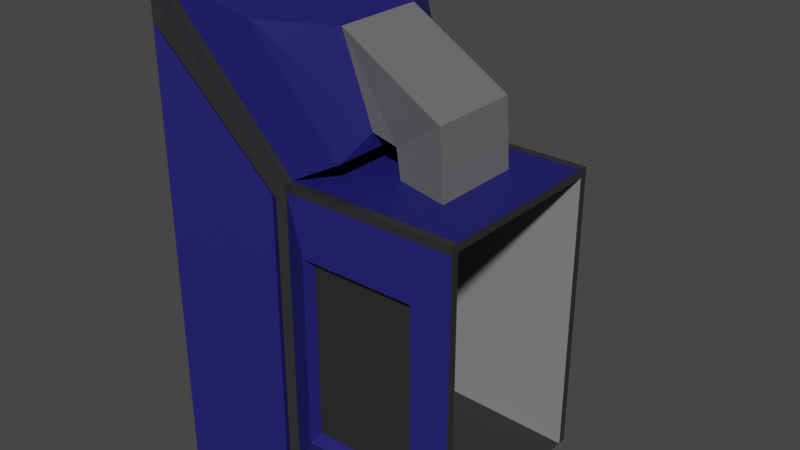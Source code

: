 # Source: Teleporter.blend  (saved by Blender 3.2.14; exported with 4.5.12 LTS)
import bpy
from mathutils import Matrix  # noqa: F401  (used for matrix-valued properties, if any)

bpy.ops.wm.read_factory_settings(use_empty=True)
scene = bpy.context.scene
scene.name = 'Scene'

# ---- collections
col_collection = bpy.data.collections.new('Collection'); scene.collection.children.link(col_collection)

# ---- materials (node trees are filled in below, after node groups)
mat_base = bpy.data.materials.new('Base')
mat_base.use_transparent_shadow = False
mat_pipe = bpy.data.materials.new('Pipe')
mat_pipe.use_transparent_shadow = False
mat_blueframe = bpy.data.materials.new('BlueFrame')
mat_blueframe.use_transparent_shadow = False
mat_walls = bpy.data.materials.new('Walls')
mat_walls.use_transparent_shadow = False

# ---- material node trees
mat_base.use_nodes = True; mat_base.node_tree.nodes.clear()
_N = mat_base.node_tree.nodes; _L = mat_base.node_tree.links
n0 = _N.new('ShaderNodeBsdfPrincipled'); n0.name = 'Principled BSDF'; n0.location = (10, 300)
n0.distribution = 'GGX'
n0.subsurface_method = 'RANDOM_WALK_SKIN'
n0.inputs[0].default_value = (0.02772, 0.02772, 0.02772, 1.0)
n0.inputs[2].default_value = 0.133
n0.inputs[3].default_value = 1.45
n0.inputs[27].default_value = (0.0, 0.0, 0.0, 1.0)
n0.inputs[28].default_value = 1.0
n1 = _N.new('ShaderNodeOutputMaterial'); n1.name = 'Material Output'; n1.location = (300, 300)
_L.new(n0.outputs[0], n1.inputs[0])
n1.is_active_output = True
mat_pipe.use_nodes = True; mat_pipe.node_tree.nodes.clear()
_N = mat_pipe.node_tree.nodes; _L = mat_pipe.node_tree.links
n0 = _N.new('ShaderNodeBsdfPrincipled'); n0.name = 'Principled BSDF'; n0.location = (10, 300)
n0.distribution = 'GGX'
n0.subsurface_method = 'RANDOM_WALK_SKIN'
n0.inputs[0].default_value = (0.1492, 0.1492, 0.1492, 1.0)
n0.inputs[2].default_value = 0.2706
n0.inputs[3].default_value = 1.45
n0.inputs[27].default_value = (0.0, 0.0, 0.0, 1.0)
n0.inputs[28].default_value = 1.0
n1 = _N.new('ShaderNodeOutputMaterial'); n1.name = 'Material Output'; n1.location = (300, 300)
_L.new(n0.outputs[0], n1.inputs[0])
n1.is_active_output = True
mat_blueframe.use_nodes = True; mat_blueframe.node_tree.nodes.clear()
_N = mat_blueframe.node_tree.nodes; _L = mat_blueframe.node_tree.links
n0 = _N.new('ShaderNodeBsdfPrincipled'); n0.name = 'Principled BSDF'; n0.location = (10, 300)
n0.distribution = 'GGX'
n0.subsurface_method = 'RANDOM_WALK_SKIN'
n0.inputs[0].default_value = (0.0135, 0.01099, 0.1374, 1.0)
n0.inputs[3].default_value = 1.45
n0.inputs[27].default_value = (0.0, 0.0, 0.0, 1.0)
n0.inputs[28].default_value = 1.0
n1 = _N.new('ShaderNodeOutputMaterial'); n1.name = 'Material Output'; n1.location = (300, 300)
_L.new(n0.outputs[0], n1.inputs[0])
n1.is_active_output = True
mat_walls.use_nodes = True; mat_walls.node_tree.nodes.clear()
_N = mat_walls.node_tree.nodes; _L = mat_walls.node_tree.links
n0 = _N.new('ShaderNodeBsdfPrincipled'); n0.name = 'Principled BSDF'; n0.location = (10, 300)
n0.distribution = 'GGX'
n0.subsurface_method = 'RANDOM_WALK_SKIN'
n0.inputs[0].default_value = (0.2318, 0.2318, 0.2318, 1.0)
n0.inputs[3].default_value = 1.45
n0.inputs[27].default_value = (0.0, 0.0, 0.0, 1.0)
n0.inputs[28].default_value = 1.0
n1 = _N.new('ShaderNodeOutputMaterial'); n1.name = 'Material Output'; n1.location = (300, 300)
_L.new(n0.outputs[0], n1.inputs[0])
n1.is_active_output = True

# ---- world
world_world = bpy.data.worlds.new('World'); scene.world = world_world
world_world.use_nodes = True; world_world.node_tree.nodes.clear()
_N = world_world.node_tree.nodes; _L = world_world.node_tree.links
n0 = _N.new('ShaderNodeOutputWorld'); n0.name = 'World Output'; n0.location = (300, 300)
n1 = _N.new('ShaderNodeBackground'); n1.name = 'Background'; n1.location = (10, 300)
n1.inputs[0].default_value = (0.05088, 0.05088, 0.05088, 1.0)
_L.new(n1.outputs[0], n0.inputs[0])
n0.is_active_output = True
world_world.color = (0.05088, 0.05088, 0.05088)
world_world.use_sun_shadow = False
world_world.sun_shadow_jitter_overblur = 0.0

# ---- meshes
me_cube_001 = bpy.data.meshes.new('Cube.001')
me_cube_001.from_pydata([(-1.0, -1.0, -0.9894), (-1.0, -1.0, 1.0), (-1.0, 1.0, -0.9894), (-1.0, 1.0, 1.0), (-0.7114, -0.9156, -0.9156), (-0.7114, -0.9156, 0.9156), (-0.7114, 0.9156, -0.9156), (-0.7114, 0.9156, 0.9156), (1.0, 1.0, 1.0), (1.0, 1.0, -0.9894), (1.0, -1.0, -0.9894), (1.0, -1.0, 1.0), (-0.6111, -1.135, -0.6111), (-0.6111, -1.135, 0.6111), (-0.6111, 1.135, 0.6111), (-0.6111, 1.135, -0.6111), (0.6111, 1.135, -0.6111), (0.6111, 1.135, 0.6111), (0.6111, -1.135, 0.6111), (0.6111, -1.135, -0.6111), (-0.5289, -0.8404, 1.202), (-0.5289, 0.8404, 1.202), (1.0, 1.0, 1.055), (1.0, -1.0, 1.055), (-1.0, 1.093, 1.055), (1.0, 1.093, 1.055), (1.0, -1.093, 1.055), (-1.0, -1.093, 1.055), (-1.087, -1.148, -0.8866), (-1.087, -1.148, 0.9575), (-1.087, 1.148, 0.9575), (-1.087, 1.148, -0.8866), (1.0, 1.093, -0.9894), (1.0, 1.093, 1.0), (1.0, -1.093, 1.0), (1.0, -1.093, -0.9894), (-0.667, -1.244, -0.667), (-0.667, -1.244, 0.667), (-0.667, 1.244, 0.667), (-0.667, 1.244, -0.667), (0.667, 1.244, -0.667), (0.667, 1.244, 0.667), (0.667, -1.244, 0.667), (0.667, -1.244, -0.667), (-1.977, 1.562, -0.9894), (-1.977, -1.562, -0.9894), (-1.977, -1.562, 2.155), (-1.977, 1.562, 2.155), (-1.215, 1.235, 2.036), (-1.215, -1.235, 2.036), (-1.89, -1.652, -0.8866), (-1.89, -1.652, 1.907), (-1.89, 1.652, 1.907), (-1.89, 1.652, -0.8866), (-1.0, -1.0, 1.055), (-1.0, 1.0, 1.055), (-1.977, -1.562, 2.241), (-1.977, 1.562, 2.241), (-0.5293, -0.3573, 1.311), (-0.5293, 0.3573, 1.311), (-0.748, -0.5252, 1.95), (-0.748, 0.5252, 1.95), (-0.2358, -0.3573, 1.267), (-0.2358, 0.3573, 1.267), (0.4101, -0.5252, 1.526), (0.4101, 0.5252, 1.526), (-0.1999, -0.3324, 1.035), (-0.1999, 0.3823, 1.035), (0.446, -0.5002, 1.035), (0.446, 0.5501, 1.035), (-0.4666, -0.3644, 0.9251), (-0.4666, 0.3503, 0.9251), (0.1792, -0.5322, 0.9251), (0.1792, 0.5181, 0.9251), (-0.6974, -0.6198, 0.7899), (-0.6974, 0.6056, 0.7899), (0.41, -0.9076, 0.7899), (0.41, 0.8935, 0.7899), (-1.0, -1.093, 1.0), (-1.977, -1.707, 2.155), (-1.977, 1.707, -0.9894), (-1.0, 1.093, -0.9894), (-1.0, -1.093, -0.9894), (-1.0, 1.093, 1.0), (-1.977, -1.707, -0.9894), (-1.977, 1.707, 2.155), (-1.063, -1.218, 0.9992), (-1.914, -1.753, 2.006), (-1.914, 1.753, -0.9573), (-1.063, 1.218, -0.9573), (-1.063, -1.218, -0.9573), (-1.063, 1.218, 0.9992), (-1.914, -1.753, -0.9573), (-1.914, 1.753, 2.006)], [], [(2, 0, 45, 44), (9, 2, 81, 32), (6, 7, 5, 4), (8, 9, 32, 33), (2, 9, 10, 0), (8, 33, 25, 22), (7, 6, 9, 8), (6, 4, 10, 9), (5, 7, 8, 11), (4, 5, 11, 10), (15, 14, 17, 16), (19, 18, 13, 12), (1, 78, 27, 54), (10, 11, 34, 35), (3, 83, 85, 47), (31, 53, 88, 89), (81, 2, 44, 80), (0, 10, 35, 82), (22, 55, 54, 23), (23, 54, 27, 26), (55, 22, 25, 24), (78, 34, 26, 27), (83, 3, 55, 24), (33, 83, 24, 25), (34, 11, 23, 26), (11, 8, 22, 23), (36, 37, 78, 82), (38, 39, 81, 83), (39, 40, 32, 81), (41, 38, 83, 33), (40, 41, 33, 32), (42, 43, 35, 34), (43, 36, 82, 35), (37, 42, 34, 78), (12, 13, 37, 36), (14, 15, 39, 38), (15, 16, 40, 39), (17, 14, 38, 41), (16, 17, 41, 40), (18, 19, 43, 42), (19, 12, 36, 43), (13, 18, 42, 37), (45, 46, 47, 44), (47, 46, 56, 57), (44, 47, 85, 80), (46, 45, 84, 79), (78, 1, 46, 79), (30, 31, 89, 91), (1, 54, 56, 46), (0, 82, 84, 45), (55, 3, 47, 57), (21, 48, 61, 59), (21, 20, 54, 55), (49, 48, 57, 56), (20, 49, 56, 54), (48, 21, 55, 57), (60, 58, 62, 64), (48, 49, 60, 61), (49, 20, 58, 60), (20, 21, 59, 58), (64, 62, 66, 68), (58, 59, 63, 62), (59, 61, 65, 63), (61, 60, 64, 65), (68, 66, 70, 72), (62, 63, 67, 66), (63, 65, 69, 67), (65, 64, 68, 69), (71, 73, 77, 75), (66, 67, 71, 70), (67, 69, 73, 71), (69, 68, 72, 73), (74, 75, 77, 76), (73, 72, 76, 77), (72, 70, 74, 76), (70, 71, 75, 74), (51, 29, 78, 79), (53, 31, 81, 80), (29, 28, 82, 78), (31, 30, 83, 81), (50, 51, 79, 84), (52, 53, 80, 85), (28, 50, 84, 82), (30, 52, 85, 83), (90, 86, 87, 92), (91, 89, 88, 93), (50, 28, 90, 92), (51, 50, 92, 87), (28, 29, 86, 90), (29, 51, 87, 86), (52, 30, 91, 93), (53, 52, 93, 88)])
me_cube_001.polygons.foreach_set('material_index', [0, 0, 3, 0, 0, 0, 3, 0, 3, 3, 0, 0, 0, 0, 0, 2, 0, 0, 2, 0, 0, 0, 0, 0, 0, 0, 2, 2, 2, 2, 2, 2, 2, 2, 2, 2, 2, 2, 2, 2, 2, 2, 0, 0, 0, 0, 0, 2, 0, 0, 0, 2, 2, 2, 2, 2, 1, 2, 2, 2, 1, 1, 1, 1, 1, 1, 1, 1, 1, 1, 1, 1, 1, 1, 1, 1, 0, 0, 0, 0, 0, 2, 0, 0, 2, 2, 2, 2, 2, 2, 2, 2])
_uv = me_cube_001.uv_layers.new(name='UVMap')
_uv.uv.foreach_set('vector', [0.125, 0.5, 0.125, 0.75, 0.125, 0.75, 0.125, 0.5, 0.375, 0.5, 0.125, 0.5, 0.125, 0.5, 0.375, 0.5, 0.3856, 0.5106, 0.6144, 0.5106, 0.6144, 0.7394, 0.3856, 0.7394, 0.625, 0.5, 0.375, 0.5, 0.375, 0.5, 0.625, 0.5, 0.125, 0.5, 0.375, 0.5, 0.375, 0.75, 0.125, 0.75, 0.625, 0.5, 0.625, 0.5, 0.625, 0.5, 0.625, 0.5, 0.6144, 0.5106, 0.3856, 0.5106, 0.375, 0.5, 0.625, 0.5, 0.3856, 0.5106, 0.3856, 0.7394, 0.375, 0.75, 0.375, 0.5, 0.6144, 0.7394, 0.6144, 0.5106, 0.625, 0.5, 0.625, 0.75, 0.3856, 0.7394, 0.6144, 0.7394, 0.625, 0.75, 0.375, 0.75, 0.4236, 0.2986, 0.5764, 0.2986, 0.5764, 0.4514, 0.4236, 0.4514, 0.4236, 0.7986, 0.5764, 0.7986, 0.5764, 0.9514, 0.4236, 0.9514, 0.625, 0.0, 0.625, 0.0, 0.625, 0.0, 0.625, 0.0, 0.375, 0.75, 0.625, 0.75, 0.625, 0.75, 0.375, 0.75, 0.625, 0.25, 0.625, 0.25, 0.625, 0.25, 0.625, 0.25, 0.3866, 0.25, 0.3843, 0.25, 0.3843, 0.25, 0.3866, 0.25, 0.125, 0.5, 0.125, 0.5, 0.125, 0.5, 0.125, 0.5, 0.125, 0.75, 0.375, 0.75, 0.375, 0.75, 0.125, 0.75, 0.625, 0.5, 0.875, 0.5, 0.875, 0.75, 0.625, 0.75, 0.625, 0.75, 0.875, 0.75, 0.875, 0.75, 0.625, 0.75, 0.875, 0.5, 0.625, 0.5, 0.625, 0.5, 0.875, 0.5, 0.625, 1.0, 0.625, 0.75, 0.625, 0.75, 0.625, 1.0, 0.625, 0.25, 0.625, 0.25, 0.625, 0.25, 0.625, 0.25, 0.625, 0.5, 0.625, 0.25, 0.625, 0.25, 0.625, 0.5, 0.625, 0.75, 0.625, 0.75, 0.625, 0.75, 0.625, 0.75, 0.625, 0.75, 0.625, 0.5, 0.625, 0.5, 0.625, 0.75, 0.4166, 0.9584, 0.5834, 0.9584, 0.625, 1.0, 0.375, 1.0, 0.5834, 0.2916, 0.4166, 0.2916, 0.375, 0.25, 0.625, 0.25, 0.4166, 0.2916, 0.4166, 0.4584, 0.375, 0.5, 0.375, 0.25, 0.5834, 0.4584, 0.5834, 0.2916, 0.625, 0.25, 0.625, 0.5, 0.4166, 0.4584, 0.5834, 0.4584, 0.625, 0.5, 0.375, 0.5, 0.5834, 0.7916, 0.4166, 0.7916, 0.375, 0.75, 0.625, 0.75, 0.4166, 0.7916, 0.4166, 0.9584, 0.375, 1.0, 0.375, 0.75, 0.5834, 0.9584, 0.5834, 0.7916, 0.625, 0.75, 0.625, 1.0, 0.4236, 0.9514, 0.5764, 0.9514, 0.5834, 0.9584, 0.4166, 0.9584, 0.5764, 0.2986, 0.4236, 0.2986, 0.4166, 0.2916, 0.5834, 0.2916, 0.4236, 0.2986, 0.4236, 0.4514, 0.4166, 0.4584, 0.4166, 0.2916, 0.5764, 0.4514, 0.5764, 0.2986, 0.5834, 0.2916, 0.5834, 0.4584, 0.4236, 0.4514, 0.5764, 0.4514, 0.5834, 0.4584, 0.4166, 0.4584, 0.5764, 0.7986, 0.4236, 0.7986, 0.4166, 0.7916, 0.5834, 0.7916, 0.4236, 0.7986, 0.4236, 0.9514, 0.4166, 0.9584, 0.4166, 0.7916, 0.5764, 0.9514, 0.5764, 0.7986, 0.5834, 0.7916, 0.5834, 0.9584, 0.375, 0.0, 0.625, 0.0, 0.625, 0.25, 0.375, 0.25, 0.625, 0.25, 0.625, 0.0, 0.625, 0.0, 0.625, 0.25, 0.375, 0.25, 0.625, 0.25, 0.625, 0.25, 0.375, 0.25, 0.625, 0.0, 0.375, 0.0, 0.375, 0.0, 0.625, 0.0, 0.625, 0.0, 0.625, 0.0, 0.625, 0.0, 0.625, 0.0, 0.6106, 0.25, 0.3866, 0.25, 0.3866, 0.25, 0.6106, 0.25, 0.625, 0.0, 0.625, 0.0, 0.625, 0.0, 0.625, 0.0, 0.125, 0.75, 0.125, 0.75, 0.125, 0.75, 0.125, 0.75, 0.625, 0.25, 0.625, 0.25, 0.625, 0.25, 0.625, 0.25, 0.875, 0.5259, 0.875, 0.5211, 0.875, 0.5211, 0.875, 0.5259, 0.875, 0.5259, 0.875, 0.7241, 0.875, 0.75, 0.875, 0.5, 0.875, 0.7289, 0.875, 0.5211, 0.875, 0.5, 0.875, 0.75, 0.875, 0.7241, 0.875, 0.7289, 0.875, 0.75, 0.875, 0.75, 0.875, 0.5211, 0.875, 0.5259, 0.875, 0.5, 0.875, 0.5, 0.875, 0.7289, 0.875, 0.7241, 0.875, 0.7241, 0.875, 0.7289, 0.875, 0.5211, 0.875, 0.7289, 0.875, 0.7289, 0.875, 0.5211, 0.875, 0.7289, 0.875, 0.7241, 0.875, 0.7241, 0.875, 0.7289, 0.875, 0.7241, 0.875, 0.5259, 0.875, 0.5259, 0.875, 0.7241, 0.875, 0.7289, 0.875, 0.7241, 0.875, 0.7241, 0.875, 0.7289, 0.875, 0.7241, 0.875, 0.5259, 0.875, 0.5259, 0.875, 0.7241, 0.875, 0.5259, 0.875, 0.5211, 0.875, 0.5211, 0.875, 0.5259, 0.875, 0.5211, 0.875, 0.7289, 0.875, 0.7289, 0.875, 0.5211, 0.875, 0.7289, 0.875, 0.7241, 0.875, 0.7241, 0.875, 0.7289, 0.875, 0.7241, 0.875, 0.5259, 0.875, 0.5259, 0.875, 0.7241, 0.875, 0.5259, 0.875, 0.5211, 0.875, 0.5211, 0.875, 0.5259, 0.875, 0.5211, 0.875, 0.7289, 0.875, 0.7289, 0.875, 0.5211, 0.875, 0.5259, 0.875, 0.5211, 0.875, 0.5211, 0.875, 0.5259, 0.875, 0.7241, 0.875, 0.5259, 0.875, 0.5259, 0.875, 0.7241, 0.875, 0.5259, 0.875, 0.5211, 0.875, 0.5211, 0.875, 0.5259, 0.875, 0.5211, 0.875, 0.7289, 0.875, 0.7289, 0.875, 0.5211, 0.875, 0.7241, 0.875, 0.5259, 0.875, 0.5211, 0.875, 0.7289, 0.875, 0.5211, 0.875, 0.7289, 0.875, 0.7289, 0.875, 0.5211, 0.875, 0.7289, 0.875, 0.7241, 0.875, 0.7241, 0.875, 0.7289, 0.875, 0.7241, 0.875, 0.5259, 0.875, 0.5259, 0.875, 0.7241, 0.6131, 1.0, 0.6106, 1.0, 0.625, 1.0, 0.625, 1.0, 0.3843, 0.25, 0.3866, 0.25, 0.375, 0.25, 0.375, 0.25, 0.6106, 1.0, 0.3866, 1.0, 0.375, 1.0, 0.625, 1.0, 0.3866, 0.25, 0.6106, 0.25, 0.625, 0.25, 0.375, 0.25, 0.3843, 1.0, 0.6131, 1.0, 0.625, 1.0, 0.375, 1.0, 0.6131, 0.25, 0.3843, 0.25, 0.375, 0.25, 0.625, 0.25, 0.3866, 1.0, 0.3843, 1.0, 0.375, 1.0, 0.375, 1.0, 0.6106, 0.25, 0.6131, 0.25, 0.625, 0.25, 0.625, 0.25, 0.3866, 1.0, 0.6106, 1.0, 0.6131, 1.0, 0.3843, 1.0, 0.6106, 0.25, 0.3866, 0.25, 0.3843, 0.25, 0.6131, 0.25, 0.3843, 1.0, 0.3866, 1.0, 0.3866, 1.0, 0.3843, 1.0, 0.6131, 1.0, 0.3843, 1.0, 0.3843, 1.0, 0.6131, 1.0, 0.3866, 1.0, 0.6106, 1.0, 0.6106, 1.0, 0.3866, 1.0, 0.6106, 1.0, 0.6131, 1.0, 0.6131, 1.0, 0.6106, 1.0, 0.6131, 0.25, 0.6106, 0.25, 0.6106, 0.25, 0.6131, 0.25, 0.3843, 0.25, 0.6131, 0.25, 0.6131, 0.25, 0.3843, 0.25])
me_cube_001.materials.append(mat_base)
me_cube_001.materials.append(mat_pipe)
me_cube_001.materials.append(mat_blueframe)
me_cube_001.materials.append(mat_walls)
me_cube_001.update()

# ---- objects
ob_cube = bpy.data.objects.new('Cube', me_cube_001)

# ---- transforms, parenting, visibility, modifiers, constraints
ob_cube.location = (0.0, 0.0, 0.0)
ob_cube.scale = (1.0, 1.0, 1.643)

# ---- collection membership
col_collection.objects.link(ob_cube)

# ---- scene / render settings (as saved in the file)
scene.frame_start = 1; scene.frame_end = 250; scene.frame_set(1)
scene.render.engine = 'BLENDER_EEVEE_NEXT'
scene.cycles.sampling_pattern = 'TABULATED_SOBOL'
scene.cycles.use_light_tree = False
scene.view_settings.view_transform = 'Filmic'
bpy.context.view_layer.update()

# ---- added for rendering (the .blend has no active camera and no usable light): camera, sun
cam_auto = bpy.data.cameras.new('AutoCamera')
cam_auto.lens = 50.0
cam_auto.sensor_width = 36.0
cam_auto.clip_end = 1000.0
ob_auto_camera = bpy.data.objects.new('AutoCamera', cam_auto)
scene.collection.objects.link(ob_auto_camera)
ob_auto_camera.location = (6.0083, -7.79601, 6.22498)
ob_auto_camera.rotation_euler = (1.09748, -7.21219e-08, 0.694738)
scene.camera = ob_auto_camera
light_auto_sun = bpy.data.lights.new('AutoSun', 'SUN')
light_auto_sun.energy = 3.0
light_auto_sun.angle = 0.0523599
ob_auto_sun = bpy.data.objects.new('AutoSun', light_auto_sun)
scene.collection.objects.link(ob_auto_sun)
ob_auto_sun.rotation_euler = (0.872665, 0.174533, 0.523599)
bpy.context.view_layer.update()

